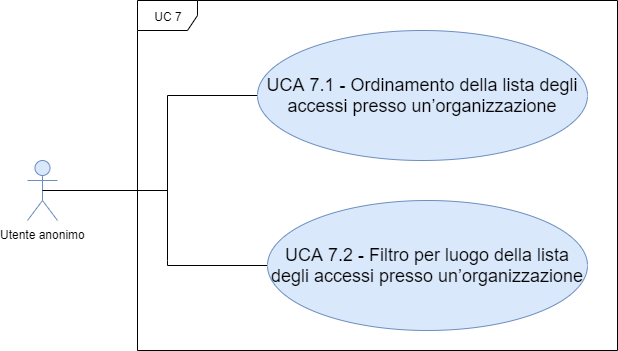

The diagram above was exported from draw.io. Its source (the exported page's mxGraphModel, read from the mxfile embedded in the PNG):
<mxGraphModel dx="1024" dy="592" grid="1" gridSize="10" guides="1" tooltips="1" connect="1" arrows="1" fold="1" page="1" pageScale="1" pageWidth="1169" pageHeight="826" background="#ffffff" math="0" shadow="0">
  <root>
    <mxCell id="0" />
    <mxCell id="1" parent="0" />
    <mxCell id="yFqueE0bvkqC2CLvMh4e-42" value="UC 7" style="shape=umlFrame;whiteSpace=wrap;html=1;" parent="1" vertex="1">
      <mxGeometry x="230" y="150" width="480" height="350" as="geometry" />
    </mxCell>
    <mxCell id="yFqueE0bvkqC2CLvMh4e-43" value="Utente anonimo" style="shape=umlActor;verticalLabelPosition=bottom;labelBackgroundColor=#ffffff;verticalAlign=top;html=1;fillColor=#dae8fc;strokeColor=#6c8ebf;" parent="1" vertex="1">
      <mxGeometry x="120" y="310" width="30" height="60" as="geometry" />
    </mxCell>
    <mxCell id="ryatQjnRSR0lxB6GiJ_4-38" style="edgeStyle=orthogonalEdgeStyle;rounded=0;orthogonalLoop=1;jettySize=auto;html=1;endArrow=none;endFill=0;exitX=0.5;exitY=0.5;exitDx=0;exitDy=0;exitPerimeter=0;" parent="1" source="yFqueE0bvkqC2CLvMh4e-43" edge="1">
      <mxGeometry relative="1" as="geometry">
        <mxPoint x="260" y="250" as="targetPoint" />
        <Array as="points">
          <mxPoint x="260" y="340" />
        </Array>
        <mxPoint x="140" y="340" as="sourcePoint" />
      </mxGeometry>
    </mxCell>
    <mxCell id="yFqueE0bvkqC2CLvMh4e-51" style="edgeStyle=orthogonalEdgeStyle;rounded=0;orthogonalLoop=1;jettySize=auto;html=1;exitX=0;exitY=0.5;exitDx=0;exitDy=0;endArrow=none;endFill=0;" parent="1" source="yFqueE0bvkqC2CLvMh4e-47" edge="1">
      <mxGeometry relative="1" as="geometry">
        <mxPoint x="260" y="410" as="targetPoint" />
      </mxGeometry>
    </mxCell>
    <mxCell id="yFqueE0bvkqC2CLvMh4e-47" value="&lt;font style=&quot;font-size: 18px&quot;&gt;UCA 7.1 - Ordinamento della lista degli accessi presso un’organizzazione&lt;/font&gt;" style="ellipse;whiteSpace=wrap;html=1;fillColor=#dae8fc;strokeColor=#6c8ebf;" parent="1" vertex="1">
      <mxGeometry x="350" y="180" width="330" height="130" as="geometry" />
    </mxCell>
    <mxCell id="ryatQjnRSR0lxB6GiJ_4-39" style="edgeStyle=orthogonalEdgeStyle;rounded=0;orthogonalLoop=1;jettySize=auto;html=1;exitX=0;exitY=0.5;exitDx=0;exitDy=0;endArrow=none;endFill=0;" parent="1" source="yFqueE0bvkqC2CLvMh4e-49" edge="1">
      <mxGeometry relative="1" as="geometry">
        <mxPoint x="260" y="410" as="targetPoint" />
        <Array as="points">
          <mxPoint x="260" y="415" />
        </Array>
      </mxGeometry>
    </mxCell>
    <mxCell id="yFqueE0bvkqC2CLvMh4e-49" value="&lt;font style=&quot;font-size: 18px&quot;&gt;UCA 7.2 - Filtro per luogo della lista degli accessi presso un’organizzazione&lt;/font&gt;" style="ellipse;whiteSpace=wrap;html=1;fillColor=#dae8fc;strokeColor=#6c8ebf;" parent="1" vertex="1">
      <mxGeometry x="360" y="350" width="320" height="130" as="geometry" />
    </mxCell>
  </root>
</mxGraphModel>